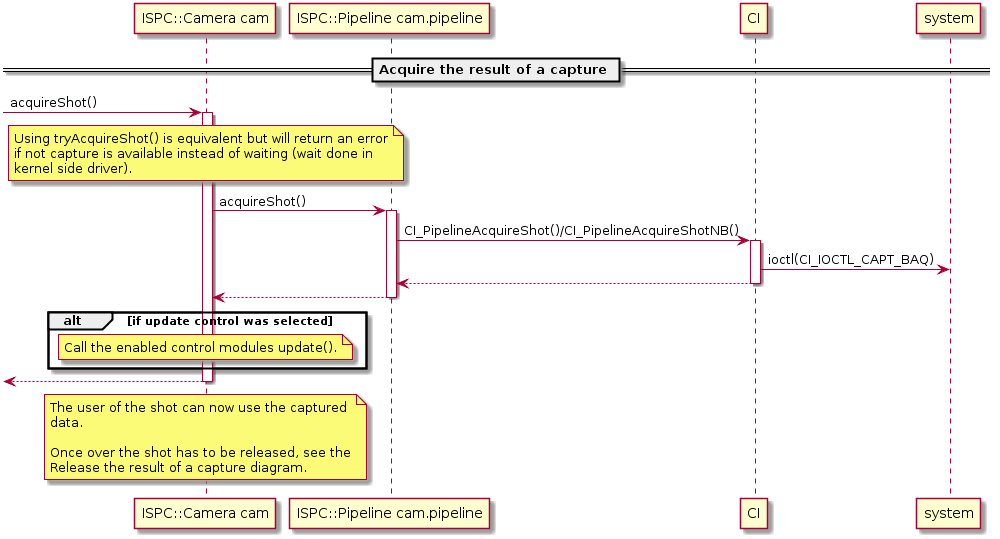

The diagram above was rendered by PlantUML. Its source (embedded in the PNG):
@startuml

participant "ISPC::Camera cam" as cam
participant "ISPC::Pipeline cam.pipeline" as pipeline
participant CI
participant system

== Acquire the result of a capture ==

[-> cam : acquireShot()
activate cam

note over cam
    Using tryAcquireShot() is equivalent but will return an error
    if not capture is available instead of waiting (wait done in
    kernel side driver).
end note

cam -> pipeline : acquireShot()
    activate pipeline

    pipeline -> CI : CI_PipelineAcquireShot()/CI_PipelineAcquireShotNB()
        activate CI

        CI -> system : ioctl(CI_IOCTL_CAPT_BAQ)

        pipeline <-- CI
        deactivate CI

    cam <-- pipeline
    deactivate pipeline

alt if update control was selected

    note over cam
        Call the enabled control modules update().
    end note

end

[<-- cam
deactivate cam

note over cam
    The user of the shot can now use the captured
    data.

    Once over the shot has to be released, see the
    Release the result of a capture diagram.
end note

@enduml